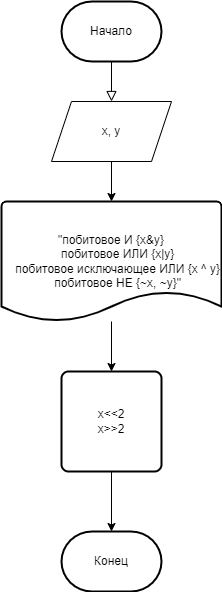

The diagram above was exported from draw.io. Its source (the exported page's mxGraphModel, read from the mxfile embedded in the PNG):
<mxGraphModel dx="1102" dy="905" grid="1" gridSize="10" guides="1" tooltips="1" connect="1" arrows="1" fold="1" page="1" pageScale="1" pageWidth="827" pageHeight="1169" background="none" math="0" shadow="0">
  <root>
    <mxCell id="WIyWlLk6GJQsqaUBKTNV-0" />
    <mxCell id="WIyWlLk6GJQsqaUBKTNV-1" parent="WIyWlLk6GJQsqaUBKTNV-0" />
    <mxCell id="WIyWlLk6GJQsqaUBKTNV-2" value="" style="rounded=0;html=1;jettySize=auto;orthogonalLoop=1;fontSize=11;endArrow=block;endFill=0;endSize=8;strokeWidth=1;shadow=0;labelBackgroundColor=none;edgeStyle=orthogonalEdgeStyle;entryX=0.5;entryY=0;entryDx=0;entryDy=0;" parent="WIyWlLk6GJQsqaUBKTNV-1" target="A7qPUq59SV4_hAH_9Iw0-5" edge="1">
      <mxGeometry relative="1" as="geometry">
        <mxPoint x="390" y="100" as="sourcePoint" />
        <mxPoint x="220" y="170" as="targetPoint" />
      </mxGeometry>
    </mxCell>
    <mxCell id="A7qPUq59SV4_hAH_9Iw0-30" style="edgeStyle=orthogonalEdgeStyle;rounded=0;orthogonalLoop=1;jettySize=auto;html=1;" edge="1" parent="WIyWlLk6GJQsqaUBKTNV-1" source="A7qPUq59SV4_hAH_9Iw0-5" target="A7qPUq59SV4_hAH_9Iw0-29">
      <mxGeometry relative="1" as="geometry" />
    </mxCell>
    <mxCell id="A7qPUq59SV4_hAH_9Iw0-5" value="x, y" style="shape=parallelogram;perimeter=parallelogramPerimeter;whiteSpace=wrap;html=1;fixedSize=1;" vertex="1" parent="WIyWlLk6GJQsqaUBKTNV-1">
      <mxGeometry x="330" y="140" width="120" height="60" as="geometry" />
    </mxCell>
    <mxCell id="A7qPUq59SV4_hAH_9Iw0-22" value="&lt;span&gt;Начало&lt;/span&gt;" style="strokeWidth=2;html=1;shape=mxgraph.flowchart.terminator;whiteSpace=wrap;" vertex="1" parent="WIyWlLk6GJQsqaUBKTNV-1">
      <mxGeometry x="340" y="40" width="100" height="60" as="geometry" />
    </mxCell>
    <mxCell id="A7qPUq59SV4_hAH_9Iw0-23" value="&lt;span&gt;Конец&lt;/span&gt;" style="strokeWidth=2;html=1;shape=mxgraph.flowchart.terminator;whiteSpace=wrap;" vertex="1" parent="WIyWlLk6GJQsqaUBKTNV-1">
      <mxGeometry x="340" y="570" width="100" height="60" as="geometry" />
    </mxCell>
    <mxCell id="A7qPUq59SV4_hAH_9Iw0-32" style="edgeStyle=orthogonalEdgeStyle;rounded=0;orthogonalLoop=1;jettySize=auto;html=1;entryX=0.5;entryY=0;entryDx=0;entryDy=0;" edge="1" parent="WIyWlLk6GJQsqaUBKTNV-1" source="A7qPUq59SV4_hAH_9Iw0-29" target="A7qPUq59SV4_hAH_9Iw0-31">
      <mxGeometry relative="1" as="geometry" />
    </mxCell>
    <mxCell id="A7qPUq59SV4_hAH_9Iw0-29" value="&lt;div&gt;&quot;побитовое И {x&amp;amp;y}&lt;/div&gt;&lt;div&gt;&amp;nbsp; &amp;nbsp; побитовое ИЛИ {x|y}&lt;/div&gt;&lt;div&gt;&amp;nbsp; &amp;nbsp; побитовое исключающее ИЛИ {x ^ y}&lt;/div&gt;&lt;div&gt;&amp;nbsp; &amp;nbsp; побитовое НЕ {~x, ~y}&quot;&lt;/div&gt;" style="strokeWidth=2;html=1;shape=mxgraph.flowchart.document2;whiteSpace=wrap;size=0.25;" vertex="1" parent="WIyWlLk6GJQsqaUBKTNV-1">
      <mxGeometry x="280" y="240" width="220" height="120" as="geometry" />
    </mxCell>
    <mxCell id="A7qPUq59SV4_hAH_9Iw0-33" style="edgeStyle=orthogonalEdgeStyle;rounded=0;orthogonalLoop=1;jettySize=auto;html=1;entryX=0.5;entryY=0;entryDx=0;entryDy=0;entryPerimeter=0;" edge="1" parent="WIyWlLk6GJQsqaUBKTNV-1" source="A7qPUq59SV4_hAH_9Iw0-31" target="A7qPUq59SV4_hAH_9Iw0-23">
      <mxGeometry relative="1" as="geometry" />
    </mxCell>
    <mxCell id="A7qPUq59SV4_hAH_9Iw0-31" value="x&amp;lt;&amp;lt;2&lt;br&gt;x&amp;gt;&amp;gt;2" style="rounded=1;whiteSpace=wrap;html=1;absoluteArcSize=1;arcSize=14;strokeWidth=2;" vertex="1" parent="WIyWlLk6GJQsqaUBKTNV-1">
      <mxGeometry x="340" y="410" width="100" height="100" as="geometry" />
    </mxCell>
  </root>
</mxGraphModel>